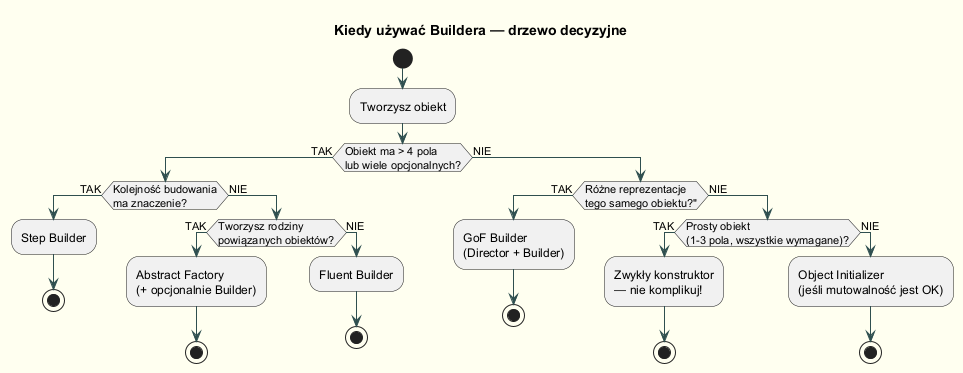

The diagram above was rendered by PlantUML. Its source (embedded in the PNG):
@startuml decision_tree
skinparam backgroundColor #FFFFF0
skinparam rectangle {
  BackgroundColor LightYellow
  BorderColor DarkSlateGray
}
skinparam note {
  BackgroundColor #FFF8DC
}
skinparam ArrowColor DarkSlateGray
skinparam diamond {
  BackgroundColor #FFF8DC
  BorderColor DarkSlateGray
}

title Kiedy używać Buildera — drzewo decyzyjne

start

:Tworzysz obiekt;

if (Obiekt ma > 4 pola\nlub wiele opcjonalnych?) then (TAK)
  if (Kolejność budowania\nma znaczenie?) then (TAK)
    :Step Builder;
    stop
  else (NIE)
    if (Tworzysz rodziny\npowiązanych obiektów?) then (TAK)
      :Abstract Factory\n(+ opcjonalnie Builder);
      stop
    else (NIE)
      :Fluent Builder;
      stop
    endif
  endif
else (NIE)
  if (Różne reprezentacje\ntego samego obiektu?") then (TAK)
    :GoF Builder\n(Director + Builder);
    stop
  else (NIE)
    if (Prosty obiekt\n(1-3 pola, wszystkie wymagane)?) then (TAK)
      :Zwykły konstruktor\n— nie komplikuj!;
      stop
    else (NIE)
      :Object Initializer\n(jeśli mutowalność jest OK);
      stop
    endif
  endif
endif

@enduml